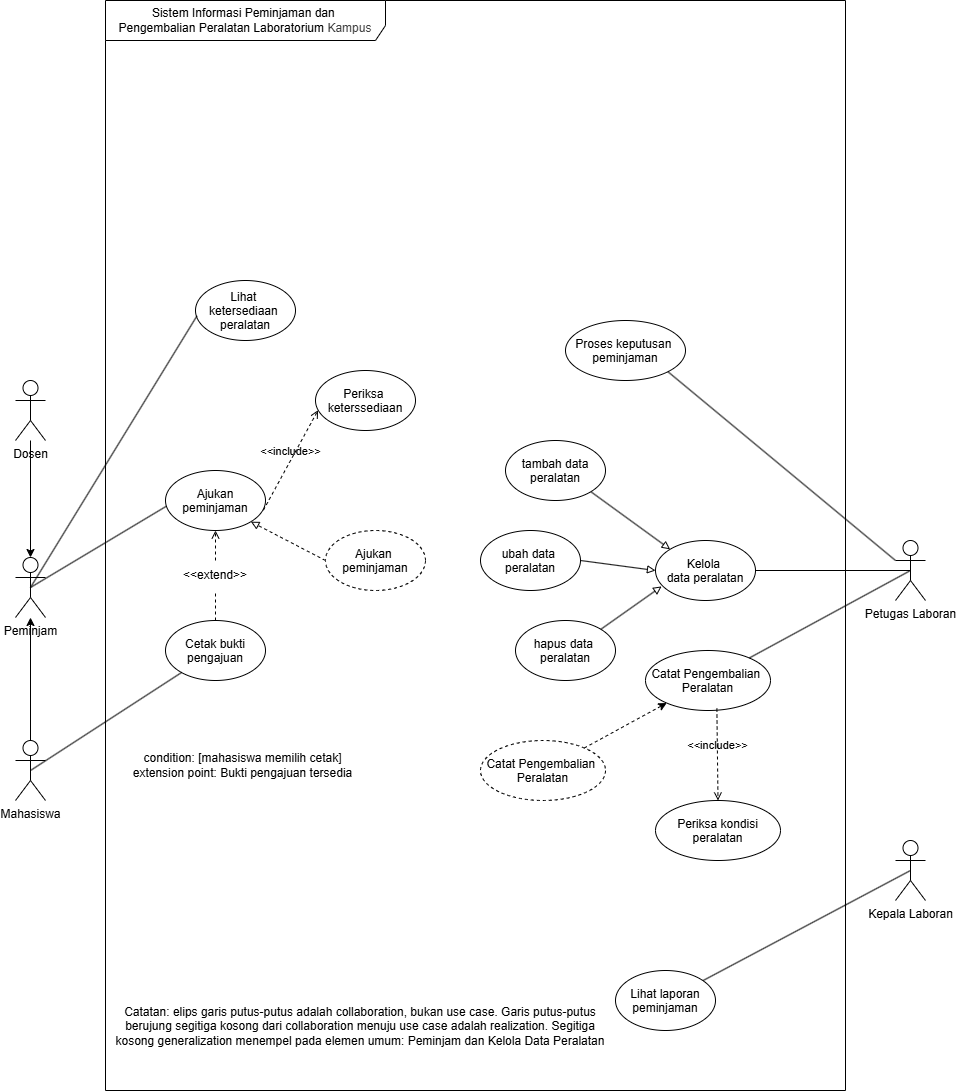

The diagram above was exported from draw.io. Its source (the exported page's mxGraphModel, read from the mxfile embedded in the PNG):
<mxGraphModel dx="2717" dy="3189" grid="1" gridSize="10" guides="1" tooltips="1" connect="1" arrows="1" fold="1" page="1" pageScale="1" pageWidth="850" pageHeight="1100" math="0" shadow="0">
  <root>
    <mxCell id="0" />
    <mxCell id="1" parent="0" />
    <mxCell id="YEPfr1zJbsOjY_1XyGKp-1" parent="1" style="shape=umlFrame;whiteSpace=wrap;html=1;pointerEvents=0;recursiveResize=0;container=1;collapsible=0;width=280;height=40;align=center;" value="&lt;div style=&quot;&quot;&gt;&lt;span style=&quot;background-color: transparent;&quot;&gt;Sistem Informasi Peminjaman dan&amp;nbsp;&lt;/span&gt;&lt;/div&gt;&lt;div style=&quot;&quot;&gt;&lt;span style=&quot;background-color: transparent;&quot;&gt;Pengembalian Peralatan Laboratorium&amp;nbsp;&lt;/span&gt;&lt;span style=&quot;background-color: transparent; color: rgb(63, 63, 63);&quot;&gt;Kampus&lt;/span&gt;&lt;/div&gt;" vertex="1">
      <mxGeometry height="1090" width="740" x="-100" y="-100" as="geometry" />
    </mxCell>
    <mxCell id="71D0uav5Mo2bqCXfc8ZD-47" edge="1" parent="YEPfr1zJbsOjY_1XyGKp-1" source="71D0uav5Mo2bqCXfc8ZD-48" style="edgeStyle=none;html=1;endArrow=open;endFill=0;dashed=1;" target="71D0uav5Mo2bqCXfc8ZD-3" value="">
      <mxGeometry relative="1" as="geometry" />
    </mxCell>
    <mxCell id="YEPfr1zJbsOjY_1XyGKp-5" parent="YEPfr1zJbsOjY_1XyGKp-1" style="ellipse;" value="Cetak bukti&#10;pengajuan" vertex="1">
      <mxGeometry height="60" width="100" x="60" y="620" as="geometry" />
    </mxCell>
    <mxCell id="YEPfr1zJbsOjY_1XyGKp-6" parent="YEPfr1zJbsOjY_1XyGKp-1" style="ellipse;" value="Catat Pengembalian &#10;Peralatan" vertex="1">
      <mxGeometry height="60" width="125" x="540" y="650" as="geometry" />
    </mxCell>
    <mxCell id="71D0uav5Mo2bqCXfc8ZD-2" parent="YEPfr1zJbsOjY_1XyGKp-1" style="ellipse;" value="Periksa &#10;keterssediaan" vertex="1">
      <mxGeometry height="60" width="100" x="210" y="370" as="geometry" />
    </mxCell>
    <mxCell id="71D0uav5Mo2bqCXfc8ZD-3" parent="YEPfr1zJbsOjY_1XyGKp-1" style="ellipse;" value="Ajukan &#10;peminjaman" vertex="1">
      <mxGeometry height="60" width="100" x="60" y="470" as="geometry" />
    </mxCell>
    <mxCell id="71D0uav5Mo2bqCXfc8ZD-34" parent="YEPfr1zJbsOjY_1XyGKp-1" style="ellipse;" value="Kelola &#10;data peralatan" vertex="1">
      <mxGeometry height="60" width="100" x="550" y="540" as="geometry" />
    </mxCell>
    <mxCell id="71D0uav5Mo2bqCXfc8ZD-35" parent="YEPfr1zJbsOjY_1XyGKp-1" style="ellipse;" value="Lihat &#10;ketersediaan &#10;peralatan" vertex="1">
      <mxGeometry height="60" width="100" x="90" y="280" as="geometry" />
    </mxCell>
    <mxCell id="71D0uav5Mo2bqCXfc8ZD-36" parent="YEPfr1zJbsOjY_1XyGKp-1" style="ellipse;" value="Lihat laporan&#10;peminjaman" vertex="1">
      <mxGeometry height="60" width="100" x="510" y="970" as="geometry" />
    </mxCell>
    <mxCell id="71D0uav5Mo2bqCXfc8ZD-50" edge="1" parent="YEPfr1zJbsOjY_1XyGKp-1" source="71D0uav5Mo2bqCXfc8ZD-3" style="html=1;verticalAlign=bottom;labelBackgroundColor=none;endArrow=open;endFill=0;dashed=1;exitX=0.979;exitY=0.661;exitDx=0;exitDy=0;exitPerimeter=0;entryX=0.026;entryY=0.661;entryDx=0;entryDy=0;entryPerimeter=0;" target="71D0uav5Mo2bqCXfc8ZD-2" value="&amp;lt;&amp;lt;include&amp;gt;&amp;gt;">
      <mxGeometry relative="1" width="160" as="geometry">
        <mxPoint x="130" y="355" as="sourcePoint" />
        <mxPoint x="250" y="355" as="targetPoint" />
      </mxGeometry>
    </mxCell>
    <mxCell id="HM-XtXGgaxnu8Y8gAZxA-2" edge="1" parent="YEPfr1zJbsOjY_1XyGKp-1" source="YEPfr1zJbsOjY_1XyGKp-5" style="edgeStyle=none;html=1;endArrow=none;endFill=0;dashed=1;" target="71D0uav5Mo2bqCXfc8ZD-48" value="">
      <mxGeometry relative="1" as="geometry">
        <mxPoint x="130" y="664" as="sourcePoint" />
        <mxPoint x="130" y="579" as="targetPoint" />
      </mxGeometry>
    </mxCell>
    <mxCell id="71D0uav5Mo2bqCXfc8ZD-48" parent="YEPfr1zJbsOjY_1XyGKp-1" style="text;html=1;whiteSpace=wrap;strokeColor=none;fillColor=none;align=center;verticalAlign=middle;rounded=0;" value="&amp;lt;&amp;lt;extend&amp;gt;&amp;gt;" vertex="1">
      <mxGeometry height="30" width="60" x="80" y="560" as="geometry" />
    </mxCell>
    <mxCell id="XcPs5keeetkUcXc6SKdA-28" edge="1" parent="YEPfr1zJbsOjY_1XyGKp-1" source="XcPs5keeetkUcXc6SKdA-6" style="edgeStyle=none;html=1;exitX=1;exitY=1;exitDx=0;exitDy=0;entryX=0;entryY=0;entryDx=0;entryDy=0;endArrow=block;endFill=0;" target="71D0uav5Mo2bqCXfc8ZD-34">
      <mxGeometry relative="1" as="geometry" />
    </mxCell>
    <mxCell id="XcPs5keeetkUcXc6SKdA-6" parent="YEPfr1zJbsOjY_1XyGKp-1" style="ellipse;" value="tambah data&#10;peralatan" vertex="1">
      <mxGeometry height="60" width="100" x="400" y="440" as="geometry" />
    </mxCell>
    <mxCell id="XcPs5keeetkUcXc6SKdA-27" edge="1" parent="YEPfr1zJbsOjY_1XyGKp-1" source="XcPs5keeetkUcXc6SKdA-24" style="edgeStyle=none;html=1;dashed=1;" target="YEPfr1zJbsOjY_1XyGKp-6" value="">
      <mxGeometry relative="1" as="geometry" />
    </mxCell>
    <mxCell id="XcPs5keeetkUcXc6SKdA-24" parent="YEPfr1zJbsOjY_1XyGKp-1" style="ellipse;dashed=1;" value="Catat Pengembalian &#10;Peralatan" vertex="1">
      <mxGeometry height="60" width="125" x="375" y="740" as="geometry" />
    </mxCell>
    <mxCell id="XcPs5keeetkUcXc6SKdA-25" parent="YEPfr1zJbsOjY_1XyGKp-1" style="ellipse;" value="Periksa kondisi&#10;peralatan" vertex="1">
      <mxGeometry height="60" width="125" x="550" y="800" as="geometry" />
    </mxCell>
    <mxCell id="XcPs5keeetkUcXc6SKdA-26" edge="1" parent="YEPfr1zJbsOjY_1XyGKp-1" source="YEPfr1zJbsOjY_1XyGKp-6" style="html=1;verticalAlign=bottom;labelBackgroundColor=none;endArrow=open;endFill=0;dashed=1;exitX=0.571;exitY=0.967;exitDx=0;exitDy=0;entryX=0.5;entryY=0;entryDx=0;entryDy=0;exitPerimeter=0;" target="XcPs5keeetkUcXc6SKdA-25" value="&amp;lt;&amp;lt;include&amp;gt;&amp;gt;">
      <mxGeometry relative="1" width="160" as="geometry">
        <mxPoint x="280" y="860" as="sourcePoint" />
        <mxPoint x="440" y="860" as="targetPoint" />
      </mxGeometry>
    </mxCell>
    <mxCell id="XcPs5keeetkUcXc6SKdA-31" edge="1" parent="YEPfr1zJbsOjY_1XyGKp-1" source="XcPs5keeetkUcXc6SKdA-29" style="edgeStyle=none;html=1;exitX=1;exitY=0.5;exitDx=0;exitDy=0;entryX=0;entryY=0.5;entryDx=0;entryDy=0;endArrow=block;endFill=0;" target="71D0uav5Mo2bqCXfc8ZD-34">
      <mxGeometry relative="1" as="geometry" />
    </mxCell>
    <mxCell id="XcPs5keeetkUcXc6SKdA-29" parent="YEPfr1zJbsOjY_1XyGKp-1" style="ellipse;" value="ubah data &#10;peralatan" vertex="1">
      <mxGeometry height="60" width="100" x="375" y="530" as="geometry" />
    </mxCell>
    <mxCell id="XcPs5keeetkUcXc6SKdA-30" parent="YEPfr1zJbsOjY_1XyGKp-1" style="ellipse;" value="hapus data &#10;peralatan" vertex="1">
      <mxGeometry height="60" width="100" x="410" y="620" as="geometry" />
    </mxCell>
    <mxCell id="XcPs5keeetkUcXc6SKdA-32" edge="1" parent="YEPfr1zJbsOjY_1XyGKp-1" source="XcPs5keeetkUcXc6SKdA-30" style="edgeStyle=none;html=1;exitX=1;exitY=0;exitDx=0;exitDy=0;entryX=0.061;entryY=0.765;entryDx=0;entryDy=0;entryPerimeter=0;endArrow=block;endFill=0;" target="71D0uav5Mo2bqCXfc8ZD-34">
      <mxGeometry relative="1" as="geometry" />
    </mxCell>
    <mxCell id="XcPs5keeetkUcXc6SKdA-33" parent="YEPfr1zJbsOjY_1XyGKp-1" style="ellipse;" value="Proses keputusan &#10;peminjaman" vertex="1">
      <mxGeometry height="60" width="120" x="460" y="320" as="geometry" />
    </mxCell>
    <mxCell id="XcPs5keeetkUcXc6SKdA-37" edge="1" parent="YEPfr1zJbsOjY_1XyGKp-1" source="XcPs5keeetkUcXc6SKdA-36" style="edgeStyle=none;html=1;exitX=0;exitY=0.5;exitDx=0;exitDy=0;entryX=1;entryY=1;entryDx=0;entryDy=0;endArrow=block;endFill=0;startArrow=none;startFill=0;dashed=1;" target="71D0uav5Mo2bqCXfc8ZD-3">
      <mxGeometry relative="1" as="geometry" />
    </mxCell>
    <mxCell id="XcPs5keeetkUcXc6SKdA-36" parent="YEPfr1zJbsOjY_1XyGKp-1" style="ellipse;dashed=1;" value="Ajukan &#10;peminjaman" vertex="1">
      <mxGeometry height="60" width="100" x="220" y="530" as="geometry" />
    </mxCell>
    <mxCell id="XcPs5keeetkUcXc6SKdA-38" parent="YEPfr1zJbsOjY_1XyGKp-1" style="text;html=1;whiteSpace=wrap;strokeColor=none;fillColor=none;align=center;verticalAlign=middle;rounded=0;" value="condition: [mahasiswa memilih cetak]&lt;br&gt;extension point: Bukti pengajuan tersedia" vertex="1">
      <mxGeometry height="70" width="245" x="15" y="730" as="geometry" />
    </mxCell>
    <mxCell id="XcPs5keeetkUcXc6SKdA-39" parent="YEPfr1zJbsOjY_1XyGKp-1" style="text;html=1;whiteSpace=wrap;strokeColor=none;fillColor=none;align=center;verticalAlign=middle;rounded=0;" value="Catatan: elips garis putus-putus adalah collaboration, bukan use case. Garis putus-putus berujung segitiga kosong dari collaboration menuju use case adalah realization. Segitiga kosong generalization menempel pada elemen umum: Peminjam dan Kelola Data Peralatan&lt;div&gt;&lt;br&gt;&lt;/div&gt;" vertex="1">
      <mxGeometry height="85" width="510" y="990" as="geometry" />
    </mxCell>
    <mxCell id="71D0uav5Mo2bqCXfc8ZD-41" edge="1" parent="1" source="YEPfr1zJbsOjY_1XyGKp-2" style="edgeStyle=none;html=1;exitX=0.5;exitY=0.5;exitDx=0;exitDy=0;exitPerimeter=0;entryX=0.006;entryY=0.598;entryDx=0;entryDy=0;entryPerimeter=0;endArrow=none;endFill=0;" target="71D0uav5Mo2bqCXfc8ZD-3" value="">
      <mxGeometry relative="1" as="geometry">
        <mxPoint x="10" y="484.5" as="sourcePoint" />
        <mxPoint x="70" y="484.5" as="targetPoint" />
      </mxGeometry>
    </mxCell>
    <mxCell id="YEPfr1zJbsOjY_1XyGKp-2" parent="1" style="shape=umlActor;verticalLabelPosition=bottom;verticalAlign=top;html=1;" value="Peminjam" vertex="1">
      <mxGeometry height="60" width="30" x="-190" y="457" as="geometry" />
    </mxCell>
    <mxCell id="71D0uav5Mo2bqCXfc8ZD-43" edge="1" parent="1" source="YEPfr1zJbsOjY_1XyGKp-3" style="edgeStyle=none;html=1;exitX=0.5;exitY=0.5;exitDx=0;exitDy=0;exitPerimeter=0;endArrow=none;endFill=0;" target="YEPfr1zJbsOjY_1XyGKp-6" value="">
      <mxGeometry relative="1" as="geometry" />
    </mxCell>
    <mxCell id="XcPs5keeetkUcXc6SKdA-34" edge="1" parent="1" source="YEPfr1zJbsOjY_1XyGKp-3" style="edgeStyle=none;html=1;exitX=0;exitY=0.3333333333333333;exitDx=0;exitDy=0;exitPerimeter=0;entryX=1;entryY=1;entryDx=0;entryDy=0;endArrow=none;endFill=0;" target="XcPs5keeetkUcXc6SKdA-33">
      <mxGeometry relative="1" as="geometry" />
    </mxCell>
    <mxCell id="YEPfr1zJbsOjY_1XyGKp-3" parent="1" style="shape=umlActor;verticalLabelPosition=bottom;verticalAlign=top;html=1;" value="Petugas Laboran" vertex="1">
      <mxGeometry height="60" width="30" x="690" y="440" as="geometry" />
    </mxCell>
    <mxCell id="71D0uav5Mo2bqCXfc8ZD-46" edge="1" parent="1" source="71D0uav5Mo2bqCXfc8ZD-37" style="edgeStyle=none;html=1;endArrow=none;endFill=0;exitX=0.5;exitY=0.5;exitDx=0;exitDy=0;exitPerimeter=0;" target="71D0uav5Mo2bqCXfc8ZD-36" value="">
      <mxGeometry relative="1" as="geometry" />
    </mxCell>
    <mxCell id="71D0uav5Mo2bqCXfc8ZD-37" parent="1" style="shape=umlActor;verticalLabelPosition=bottom;verticalAlign=top;html=1;" value="Kepala Laboran" vertex="1">
      <mxGeometry height="60" width="30" x="690" y="740" as="geometry" />
    </mxCell>
    <mxCell id="71D0uav5Mo2bqCXfc8ZD-40" edge="1" parent="1" source="YEPfr1zJbsOjY_1XyGKp-2" style="edgeStyle=none;html=1;exitX=0.5;exitY=0.5;exitDx=0;exitDy=0;exitPerimeter=0;entryX=0.015;entryY=0.589;entryDx=0;entryDy=0;entryPerimeter=0;endArrow=none;endFill=0;" target="71D0uav5Mo2bqCXfc8ZD-35">
      <mxGeometry relative="1" as="geometry" />
    </mxCell>
    <mxCell id="71D0uav5Mo2bqCXfc8ZD-44" edge="1" parent="1" source="YEPfr1zJbsOjY_1XyGKp-3" style="edgeStyle=none;html=1;exitX=0.5;exitY=0.5;exitDx=0;exitDy=0;exitPerimeter=0;endArrow=none;endFill=0;entryX=1;entryY=0.5;entryDx=0;entryDy=0;" target="71D0uav5Mo2bqCXfc8ZD-34" value="">
      <mxGeometry relative="1" as="geometry">
        <mxPoint x="515" y="435" as="sourcePoint" />
        <mxPoint x="430" y="435" as="targetPoint" />
      </mxGeometry>
    </mxCell>
    <mxCell id="XcPs5keeetkUcXc6SKdA-5" edge="1" parent="1" source="XcPs5keeetkUcXc6SKdA-1" style="edgeStyle=none;html=1;" target="YEPfr1zJbsOjY_1XyGKp-2" value="">
      <mxGeometry relative="1" as="geometry" />
    </mxCell>
    <mxCell id="XcPs5keeetkUcXc6SKdA-1" parent="1" style="shape=umlActor;verticalLabelPosition=bottom;verticalAlign=top;html=1;" value="Dosen" vertex="1">
      <mxGeometry height="60" width="30" x="-190" y="280" as="geometry" />
    </mxCell>
    <mxCell id="XcPs5keeetkUcXc6SKdA-4" edge="1" parent="1" source="XcPs5keeetkUcXc6SKdA-2" style="edgeStyle=none;html=1;" target="YEPfr1zJbsOjY_1XyGKp-2" value="">
      <mxGeometry relative="1" as="geometry" />
    </mxCell>
    <mxCell id="XcPs5keeetkUcXc6SKdA-35" edge="1" parent="1" source="XcPs5keeetkUcXc6SKdA-2" style="edgeStyle=none;html=1;exitX=0.5;exitY=0.5;exitDx=0;exitDy=0;exitPerimeter=0;endArrow=none;endFill=0;" target="YEPfr1zJbsOjY_1XyGKp-5">
      <mxGeometry relative="1" as="geometry" />
    </mxCell>
    <mxCell id="XcPs5keeetkUcXc6SKdA-2" parent="1" style="shape=umlActor;verticalLabelPosition=bottom;verticalAlign=top;html=1;" value="Mahasiswa" vertex="1">
      <mxGeometry height="60" width="30" x="-190" y="640" as="geometry" />
    </mxCell>
  </root>
</mxGraphModel>